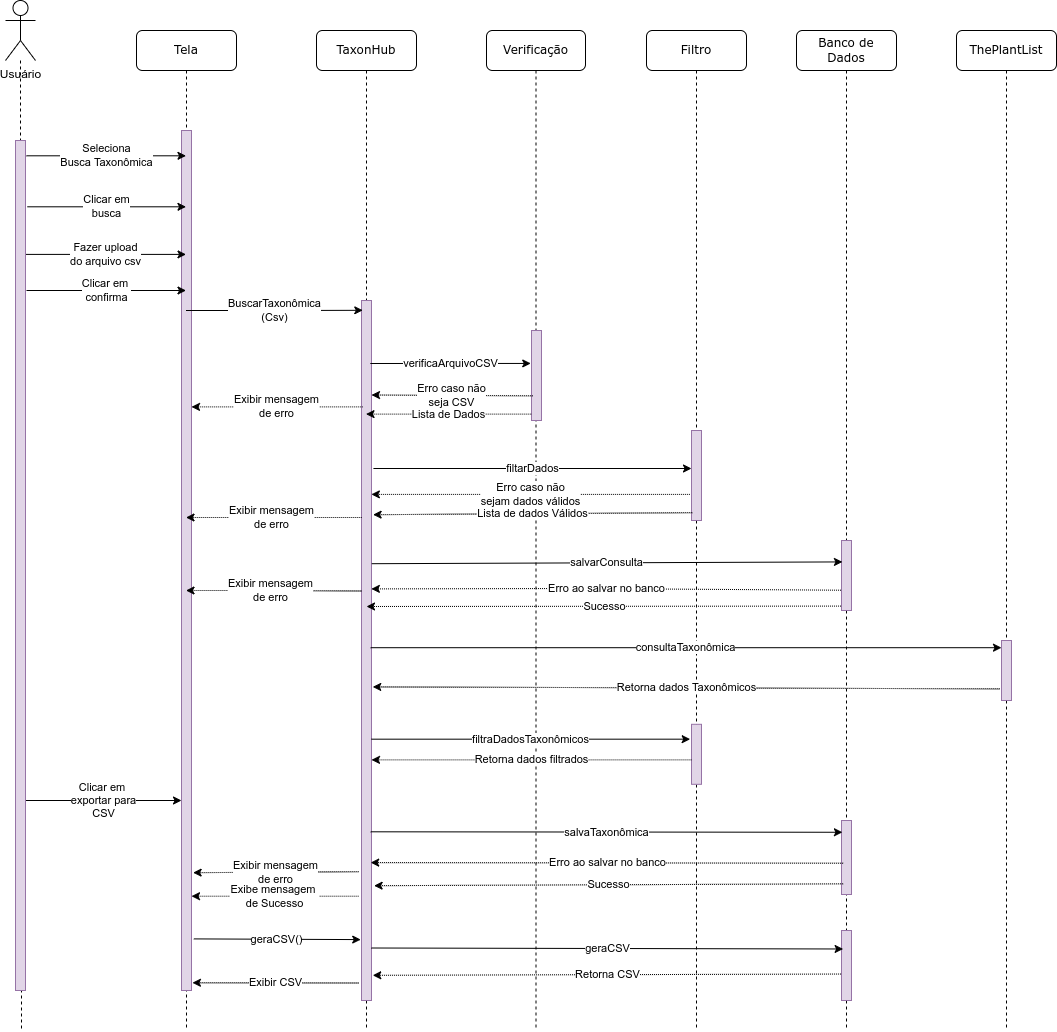

The diagram above was exported from draw.io. Its source (the exported page's mxGraphModel, read from the mxfile embedded in the PNG):
<mxGraphModel dx="868" dy="461" grid="1" gridSize="10" guides="1" tooltips="1" connect="1" arrows="1" fold="1" page="1" pageScale="1" pageWidth="1100" pageHeight="850" background="#ffffff" math="0" shadow="0">
  <root>
    <mxCell id="0" />
    <mxCell id="1" parent="0" />
    <mxCell id="7baba1c4bc27f4b0-2" value="Verificação&lt;br&gt;" style="shape=umlLifeline;perimeter=lifelinePerimeter;whiteSpace=wrap;html=1;container=1;collapsible=0;recursiveResize=0;outlineConnect=0;rounded=1;shadow=0;comic=0;labelBackgroundColor=none;strokeWidth=1;fontFamily=Verdana;fontSize=12;align=center;" parent="1" vertex="1">
      <mxGeometry x="510" y="80" width="99" height="1000" as="geometry" />
    </mxCell>
    <mxCell id="7baba1c4bc27f4b0-10" value="" style="html=1;points=[];perimeter=orthogonalPerimeter;rounded=0;shadow=0;comic=0;labelBackgroundColor=none;strokeWidth=1;fontFamily=Verdana;fontSize=12;align=center;fillColor=#e1d5e7;strokeColor=#9673a6;" parent="7baba1c4bc27f4b0-2" vertex="1">
      <mxGeometry x="45" y="300" width="10" height="90" as="geometry" />
    </mxCell>
    <mxCell id="7baba1c4bc27f4b0-3" value="Filtro" style="shape=umlLifeline;perimeter=lifelinePerimeter;whiteSpace=wrap;html=1;container=1;collapsible=0;recursiveResize=0;outlineConnect=0;rounded=1;shadow=0;comic=0;labelBackgroundColor=none;strokeWidth=1;fontFamily=Verdana;fontSize=12;align=center;" parent="1" vertex="1">
      <mxGeometry x="670" y="80" width="100" height="1000" as="geometry" />
    </mxCell>
    <mxCell id="7baba1c4bc27f4b0-13" value="" style="html=1;points=[];perimeter=orthogonalPerimeter;rounded=0;shadow=0;comic=0;labelBackgroundColor=none;strokeWidth=1;fontFamily=Verdana;fontSize=12;align=center;fillColor=#e1d5e7;strokeColor=#9673a6;" parent="7baba1c4bc27f4b0-3" vertex="1">
      <mxGeometry x="45" y="400" width="10" height="90" as="geometry" />
    </mxCell>
    <mxCell id="7baba1c4bc27f4b0-28" value="" style="html=1;points=[];perimeter=orthogonalPerimeter;rounded=0;shadow=0;comic=0;labelBackgroundColor=none;strokeWidth=1;fontFamily=Verdana;fontSize=12;align=center;fillColor=#e1d5e7;strokeColor=#9673a6;" parent="7baba1c4bc27f4b0-3" vertex="1">
      <mxGeometry x="45" y="693.8" width="10" height="60" as="geometry" />
    </mxCell>
    <mxCell id="7baba1c4bc27f4b0-4" value="Banco de&lt;br&gt;Dados" style="shape=umlLifeline;perimeter=lifelinePerimeter;whiteSpace=wrap;html=1;container=1;collapsible=0;recursiveResize=0;outlineConnect=0;rounded=1;shadow=0;comic=0;labelBackgroundColor=none;strokeWidth=1;fontFamily=Verdana;fontSize=12;align=center;" parent="1" vertex="1">
      <mxGeometry x="820" y="80" width="100" height="1000" as="geometry" />
    </mxCell>
    <mxCell id="7baba1c4bc27f4b0-25" value="" style="html=1;points=[];perimeter=orthogonalPerimeter;rounded=0;shadow=0;comic=0;labelBackgroundColor=none;strokeColor=#9673a6;strokeWidth=1;fillColor=#e1d5e7;fontFamily=Verdana;fontSize=12;align=center;" parent="7baba1c4bc27f4b0-4" vertex="1">
      <mxGeometry x="45" y="790" width="10" height="74" as="geometry" />
    </mxCell>
    <mxCell id="7baba1c4bc27f4b0-16" value="" style="html=1;points=[];perimeter=orthogonalPerimeter;rounded=0;shadow=0;comic=0;labelBackgroundColor=none;strokeWidth=1;fontFamily=Verdana;fontSize=12;align=center;fillColor=#e1d5e7;strokeColor=#9673a6;" parent="7baba1c4bc27f4b0-4" vertex="1">
      <mxGeometry x="45" y="510" width="10" height="70" as="geometry" />
    </mxCell>
    <mxCell id="GgHUJ3pyRnCoHnzraB2m-40" value="" style="html=1;points=[];perimeter=orthogonalPerimeter;rounded=0;shadow=0;comic=0;labelBackgroundColor=none;strokeWidth=1;fontFamily=Verdana;fontSize=12;align=center;fillColor=#e1d5e7;strokeColor=#9673a6;" parent="7baba1c4bc27f4b0-4" vertex="1">
      <mxGeometry x="45" y="900" width="10" height="70" as="geometry" />
    </mxCell>
    <mxCell id="7baba1c4bc27f4b0-5" value="TaxonHub" style="shape=umlLifeline;perimeter=lifelinePerimeter;whiteSpace=wrap;html=1;container=1;collapsible=0;recursiveResize=0;outlineConnect=0;rounded=1;shadow=0;comic=0;labelBackgroundColor=none;strokeWidth=1;fontFamily=Verdana;fontSize=12;align=center;" parent="1" vertex="1">
      <mxGeometry x="340" y="80" width="100" height="1000" as="geometry" />
    </mxCell>
    <mxCell id="7baba1c4bc27f4b0-19" value="" style="html=1;points=[];perimeter=orthogonalPerimeter;rounded=0;shadow=0;comic=0;labelBackgroundColor=none;strokeWidth=1;fontFamily=Verdana;fontSize=12;align=center;fillColor=#e1d5e7;strokeColor=#9673a6;" parent="7baba1c4bc27f4b0-5" vertex="1">
      <mxGeometry x="45" y="270" width="10" height="700" as="geometry" />
    </mxCell>
    <mxCell id="7baba1c4bc27f4b0-6" value="ThePlantList" style="shape=umlLifeline;perimeter=lifelinePerimeter;whiteSpace=wrap;html=1;container=1;collapsible=0;recursiveResize=0;outlineConnect=0;rounded=1;shadow=0;comic=0;labelBackgroundColor=none;strokeWidth=1;fontFamily=Verdana;fontSize=12;align=center;" parent="1" vertex="1">
      <mxGeometry x="980" y="80" width="100" height="1000" as="geometry" />
    </mxCell>
    <mxCell id="7baba1c4bc27f4b0-22" value="" style="html=1;points=[];perimeter=orthogonalPerimeter;rounded=0;shadow=0;comic=0;labelBackgroundColor=none;strokeWidth=1;fontFamily=Verdana;fontSize=12;align=center;fillColor=#e1d5e7;strokeColor=#9673a6;" parent="7baba1c4bc27f4b0-6" vertex="1">
      <mxGeometry x="45" y="610" width="10" height="60" as="geometry" />
    </mxCell>
    <mxCell id="7baba1c4bc27f4b0-8" value="Tela" style="shape=umlLifeline;perimeter=lifelinePerimeter;whiteSpace=wrap;html=1;container=1;collapsible=0;recursiveResize=0;outlineConnect=0;rounded=1;shadow=0;comic=0;labelBackgroundColor=none;strokeWidth=1;fontFamily=Verdana;fontSize=12;align=center;size=40;" parent="1" vertex="1">
      <mxGeometry x="160" y="80" width="100" height="1000" as="geometry" />
    </mxCell>
    <mxCell id="7baba1c4bc27f4b0-9" value="" style="html=1;points=[];perimeter=orthogonalPerimeter;rounded=0;shadow=0;comic=0;labelBackgroundColor=none;strokeWidth=1;fontFamily=Verdana;fontSize=12;align=center;fillColor=#e1d5e7;strokeColor=#9673a6;" parent="7baba1c4bc27f4b0-8" vertex="1">
      <mxGeometry x="45" y="100" width="10" height="860" as="geometry" />
    </mxCell>
    <mxCell id="GgHUJ3pyRnCoHnzraB2m-38" value="Clicar em&amp;nbsp;&lt;br&gt;exportar para&lt;br&gt;CSV" style="endArrow=classic;html=1;rounded=0;" parent="7baba1c4bc27f4b0-8" source="GgHUJ3pyRnCoHnzraB2m-46" edge="1">
      <mxGeometry width="50" height="50" relative="1" as="geometry">
        <mxPoint x="-54.5" y="770" as="sourcePoint" />
        <mxPoint x="45" y="770" as="targetPoint" />
        <Array as="points">
          <mxPoint x="-30" y="770" />
        </Array>
      </mxGeometry>
    </mxCell>
    <mxCell id="GgHUJ3pyRnCoHnzraB2m-4" style="edgeStyle=orthogonalEdgeStyle;rounded=0;orthogonalLoop=1;jettySize=auto;html=1;endArrow=none;endFill=0;dashed=1;" parent="1" source="GgHUJ3pyRnCoHnzraB2m-3" edge="1">
      <mxGeometry relative="1" as="geometry">
        <mxPoint x="45" y="1080" as="targetPoint" />
      </mxGeometry>
    </mxCell>
    <mxCell id="GgHUJ3pyRnCoHnzraB2m-3" value="Usuário" style="shape=umlActor;verticalLabelPosition=bottom;verticalAlign=top;html=1;outlineConnect=0;" parent="1" vertex="1">
      <mxGeometry x="29" y="50" width="30" height="60" as="geometry" />
    </mxCell>
    <mxCell id="GgHUJ3pyRnCoHnzraB2m-5" value="Seleciona&lt;br&gt;Busca Taxonômica" style="endArrow=classic;html=1;rounded=0;exitX=1.103;exitY=0.018;exitDx=0;exitDy=0;exitPerimeter=0;" parent="1" source="GgHUJ3pyRnCoHnzraB2m-46" target="7baba1c4bc27f4b0-8" edge="1">
      <mxGeometry width="50" height="50" relative="1" as="geometry">
        <mxPoint x="45" y="240" as="sourcePoint" />
        <mxPoint x="144.5" y="240" as="targetPoint" />
      </mxGeometry>
    </mxCell>
    <mxCell id="GgHUJ3pyRnCoHnzraB2m-7" value="Clicar em&lt;br&gt;busca" style="endArrow=classic;html=1;rounded=0;exitX=1.172;exitY=0.078;exitDx=0;exitDy=0;exitPerimeter=0;" parent="1" source="GgHUJ3pyRnCoHnzraB2m-46" target="7baba1c4bc27f4b0-8" edge="1">
      <mxGeometry width="50" height="50" relative="1" as="geometry">
        <mxPoint x="45" y="275" as="sourcePoint" />
        <mxPoint x="144.5000000000001" y="275" as="targetPoint" />
      </mxGeometry>
    </mxCell>
    <mxCell id="GgHUJ3pyRnCoHnzraB2m-8" value="Fazer upload&lt;br&gt;do arquivo csv" style="endArrow=classic;html=1;rounded=0;exitX=0.897;exitY=0.134;exitDx=0;exitDy=0;exitPerimeter=0;" parent="1" source="GgHUJ3pyRnCoHnzraB2m-46" target="7baba1c4bc27f4b0-8" edge="1">
      <mxGeometry width="50" height="50" relative="1" as="geometry">
        <mxPoint x="45" y="301" as="sourcePoint" />
        <mxPoint x="144.5000000000001" y="301" as="targetPoint" />
      </mxGeometry>
    </mxCell>
    <mxCell id="GgHUJ3pyRnCoHnzraB2m-9" value="Clicar em&amp;nbsp;&lt;br&gt;confirma" style="endArrow=classic;html=1;rounded=0;" parent="1" target="7baba1c4bc27f4b0-8" edge="1">
      <mxGeometry width="50" height="50" relative="1" as="geometry">
        <mxPoint x="50" y="340" as="sourcePoint" />
        <mxPoint x="145.5000000000001" y="330" as="targetPoint" />
      </mxGeometry>
    </mxCell>
    <mxCell id="GgHUJ3pyRnCoHnzraB2m-10" value="verificaArquivoCSV" style="endArrow=classic;html=1;rounded=0;entryX=-0.076;entryY=0.366;entryDx=0;entryDy=0;entryPerimeter=0;exitX=0.88;exitY=0.09;exitDx=0;exitDy=0;exitPerimeter=0;" parent="1" source="7baba1c4bc27f4b0-19" target="7baba1c4bc27f4b0-10" edge="1">
      <mxGeometry width="50" height="50" relative="1" as="geometry">
        <mxPoint x="498" y="354" as="sourcePoint" />
        <mxPoint x="613" y="354" as="targetPoint" />
      </mxGeometry>
    </mxCell>
    <mxCell id="GgHUJ3pyRnCoHnzraB2m-11" value="Erro caso não&lt;br&gt;seja CSV" style="endArrow=classic;html=1;rounded=0;dashed=1;dashPattern=1 1;entryX=1;entryY=0.135;entryDx=0;entryDy=0;entryPerimeter=0;exitX=0.131;exitY=0.726;exitDx=0;exitDy=0;exitPerimeter=0;" parent="1" source="7baba1c4bc27f4b0-10" target="7baba1c4bc27f4b0-19" edge="1">
      <mxGeometry width="50" height="50" relative="1" as="geometry">
        <mxPoint x="613" y="385.76" as="sourcePoint" />
        <mxPoint x="498" y="386" as="targetPoint" />
      </mxGeometry>
    </mxCell>
    <mxCell id="GgHUJ3pyRnCoHnzraB2m-12" value="Exibir mensagem&lt;br&gt;de erro" style="endArrow=classic;html=1;rounded=0;dashed=1;dashPattern=1 1;exitX=0.128;exitY=0.152;exitDx=0;exitDy=0;exitPerimeter=0;" parent="1" source="7baba1c4bc27f4b0-19" target="7baba1c4bc27f4b0-9" edge="1">
      <mxGeometry width="50" height="50" relative="1" as="geometry">
        <mxPoint x="480" y="390.76" as="sourcePoint" />
        <mxPoint x="358" y="391" as="targetPoint" />
      </mxGeometry>
    </mxCell>
    <mxCell id="GgHUJ3pyRnCoHnzraB2m-13" value="filtarDados" style="endArrow=classic;html=1;rounded=0;exitX=1.193;exitY=0.24;exitDx=0;exitDy=0;exitPerimeter=0;" parent="1" source="7baba1c4bc27f4b0-19" target="7baba1c4bc27f4b0-13" edge="1">
      <mxGeometry width="50" height="50" relative="1" as="geometry">
        <mxPoint x="490.5900000000001" y="509.81999999999994" as="sourcePoint" />
        <mxPoint x="730.19" y="472" as="targetPoint" />
      </mxGeometry>
    </mxCell>
    <mxCell id="GgHUJ3pyRnCoHnzraB2m-14" value="BuscarTaxonômica&lt;br&gt;(Csv)" style="endArrow=classic;html=1;rounded=0;entryX=0.128;entryY=0.014;entryDx=0;entryDy=0;entryPerimeter=0;" parent="1" source="7baba1c4bc27f4b0-8" target="7baba1c4bc27f4b0-19" edge="1">
      <mxGeometry width="50" height="50" relative="1" as="geometry">
        <mxPoint x="355" y="344" as="sourcePoint" />
        <mxPoint x="485" y="344" as="targetPoint" />
        <Array as="points">
          <mxPoint x="310" y="360" />
        </Array>
      </mxGeometry>
    </mxCell>
    <mxCell id="GgHUJ3pyRnCoHnzraB2m-15" value="Lista de Dados" style="endArrow=classic;html=1;rounded=0;dashed=1;dashPattern=1 1;exitX=-0.02;exitY=0.929;exitDx=0;exitDy=0;exitPerimeter=0;" parent="1" source="7baba1c4bc27f4b0-10" target="7baba1c4bc27f4b0-5" edge="1">
      <mxGeometry width="50" height="50" relative="1" as="geometry">
        <mxPoint x="615" y="419" as="sourcePoint" />
        <mxPoint x="494.66666666666674" y="419" as="targetPoint" />
      </mxGeometry>
    </mxCell>
    <mxCell id="GgHUJ3pyRnCoHnzraB2m-16" value="Erro caso não&lt;br&gt;sejam dados válidos" style="endArrow=classic;html=1;rounded=0;dashed=1;dashPattern=1 1;entryX=0.986;entryY=0.277;entryDx=0;entryDy=0;entryPerimeter=0;exitX=-0.164;exitY=0.71;exitDx=0;exitDy=0;exitPerimeter=0;" parent="1" source="7baba1c4bc27f4b0-13" target="7baba1c4bc27f4b0-19" edge="1">
      <mxGeometry width="50" height="50" relative="1" as="geometry">
        <mxPoint x="735.19" y="535" as="sourcePoint" />
        <mxPoint x="488.9900000000002" y="534.9000000000001" as="targetPoint" />
      </mxGeometry>
    </mxCell>
    <mxCell id="GgHUJ3pyRnCoHnzraB2m-17" value="Exibir mensagem&lt;br&gt;de erro" style="endArrow=classic;html=1;rounded=0;dashed=1;dashPattern=1 1;exitX=0.021;exitY=0.31;exitDx=0;exitDy=0;exitPerimeter=0;" parent="1" source="7baba1c4bc27f4b0-19" target="7baba1c4bc27f4b0-8" edge="1">
      <mxGeometry x="0.0223" width="50" height="50" relative="1" as="geometry">
        <mxPoint x="481" y="486.7600000000001" as="sourcePoint" />
        <mxPoint x="359" y="487.0000000000001" as="targetPoint" />
        <mxPoint as="offset" />
      </mxGeometry>
    </mxCell>
    <mxCell id="GgHUJ3pyRnCoHnzraB2m-19" value="Lista de dados Válidos" style="endArrow=classic;html=1;rounded=0;dashed=1;dashPattern=1 1;exitX=0.08;exitY=0.913;exitDx=0;exitDy=0;exitPerimeter=0;entryX=1.162;entryY=0.306;entryDx=0;entryDy=0;entryPerimeter=0;" parent="1" source="7baba1c4bc27f4b0-13" target="7baba1c4bc27f4b0-19" edge="1">
      <mxGeometry width="50" height="50" relative="1" as="geometry">
        <mxPoint x="732.19" y="532" as="sourcePoint" />
        <mxPoint x="490.1900000000002" y="562.1700000000001" as="targetPoint" />
      </mxGeometry>
    </mxCell>
    <mxCell id="GgHUJ3pyRnCoHnzraB2m-20" value="salvarConsulta" style="endArrow=classic;html=1;rounded=0;exitX=1.024;exitY=0.376;exitDx=0;exitDy=0;exitPerimeter=0;entryX=0.093;entryY=0.306;entryDx=0;entryDy=0;entryPerimeter=0;" parent="1" source="7baba1c4bc27f4b0-19" target="7baba1c4bc27f4b0-16" edge="1">
      <mxGeometry width="50" height="50" relative="1" as="geometry">
        <mxPoint x="495.0500000000001" y="613.0800000000002" as="sourcePoint" />
        <mxPoint x="870.6900000000003" y="592" as="targetPoint" />
      </mxGeometry>
    </mxCell>
    <mxCell id="GgHUJ3pyRnCoHnzraB2m-21" value="Erro ao salvar no banco" style="endArrow=classic;html=1;rounded=0;dashed=1;dashPattern=1 1;startArrow=none;exitX=-0.048;exitY=0.71;exitDx=0;exitDy=0;exitPerimeter=0;entryX=0.986;entryY=0.412;entryDx=0;entryDy=0;entryPerimeter=0;" parent="1" source="7baba1c4bc27f4b0-16" target="7baba1c4bc27f4b0-19" edge="1">
      <mxGeometry width="50" height="50" relative="1" as="geometry">
        <mxPoint x="870" y="630" as="sourcePoint" />
        <mxPoint x="490.0003448275863" y="630" as="targetPoint" />
        <Array as="points">
          <mxPoint x="600" y="638" />
        </Array>
      </mxGeometry>
    </mxCell>
    <mxCell id="GgHUJ3pyRnCoHnzraB2m-22" value="Exibir mensagem&lt;br&gt;de erro" style="endArrow=classic;html=1;rounded=0;dashed=1;dashPattern=1 1;exitX=-0.01;exitY=0.415;exitDx=0;exitDy=0;exitPerimeter=0;" parent="1" source="7baba1c4bc27f4b0-19" target="7baba1c4bc27f4b0-8" edge="1">
      <mxGeometry x="0.0426" width="50" height="50" relative="1" as="geometry">
        <mxPoint x="370" y="650" as="sourcePoint" />
        <mxPoint x="359" y="572" as="targetPoint" />
        <Array as="points">
          <mxPoint x="290" y="640" />
        </Array>
        <mxPoint as="offset" />
      </mxGeometry>
    </mxCell>
    <mxCell id="GgHUJ3pyRnCoHnzraB2m-29" value="Retorna dados filtrados" style="endArrow=classic;html=1;rounded=0;dashed=1;dashPattern=1 1;exitX=0.007;exitY=0.593;exitDx=0;exitDy=0;exitPerimeter=0;" parent="1" source="7baba1c4bc27f4b0-28" target="7baba1c4bc27f4b0-19" edge="1">
      <mxGeometry width="50" height="50" relative="1" as="geometry">
        <mxPoint x="743" y="767.8" as="sourcePoint" />
        <mxPoint x="499.43000000000006" y="788.4799999999998" as="targetPoint" />
      </mxGeometry>
    </mxCell>
    <mxCell id="GgHUJ3pyRnCoHnzraB2m-30" value="salvaTaxonômica" style="endArrow=classic;html=1;rounded=0;entryX=0.093;entryY=0.159;entryDx=0;entryDy=0;entryPerimeter=0;exitX=0.917;exitY=0.759;exitDx=0;exitDy=0;exitPerimeter=0;" parent="1" source="7baba1c4bc27f4b0-19" target="7baba1c4bc27f4b0-25" edge="1">
      <mxGeometry width="50" height="50" relative="1" as="geometry">
        <mxPoint x="489.8103448275863" y="871.7660000000001" as="sourcePoint" />
        <mxPoint x="876" y="770" as="targetPoint" />
      </mxGeometry>
    </mxCell>
    <mxCell id="GgHUJ3pyRnCoHnzraB2m-33" value="Erro ao salvar no banco" style="endArrow=classic;html=1;rounded=0;dashed=1;dashPattern=1 1;exitX=0.162;exitY=0.577;exitDx=0;exitDy=0;exitPerimeter=0;entryX=0.917;entryY=0.803;entryDx=0;entryDy=0;entryPerimeter=0;" parent="1" source="7baba1c4bc27f4b0-25" target="7baba1c4bc27f4b0-19" edge="1">
      <mxGeometry width="50" height="50" relative="1" as="geometry">
        <mxPoint x="872.5000000000002" y="801" as="sourcePoint" />
        <mxPoint x="495.0000000000002" y="902.6980000000001" as="targetPoint" />
      </mxGeometry>
    </mxCell>
    <mxCell id="GgHUJ3pyRnCoHnzraB2m-32" value="Sucesso" style="endArrow=classic;html=1;rounded=0;dashed=1;dashPattern=1 1;exitX=0.162;exitY=0.856;exitDx=0;exitDy=0;exitPerimeter=0;entryX=1.262;entryY=0.836;entryDx=0;entryDy=0;entryPerimeter=0;" parent="1" source="7baba1c4bc27f4b0-25" target="7baba1c4bc27f4b0-19" edge="1">
      <mxGeometry width="50" height="50" relative="1" as="geometry">
        <mxPoint x="872" y="820" as="sourcePoint" />
        <mxPoint x="495.0000000000002" y="923.3440000000003" as="targetPoint" />
      </mxGeometry>
    </mxCell>
    <mxCell id="GgHUJ3pyRnCoHnzraB2m-34" value="Exibir mensagem&lt;br&gt;de erro" style="endArrow=classic;html=1;rounded=0;dashed=1;dashPattern=1 1;entryX=1.162;entryY=0.863;entryDx=0;entryDy=0;entryPerimeter=0;exitX=-0.286;exitY=0.816;exitDx=0;exitDy=0;exitPerimeter=0;" parent="1" source="7baba1c4bc27f4b0-19" target="7baba1c4bc27f4b0-9" edge="1">
      <mxGeometry width="50" height="50" relative="1" as="geometry">
        <mxPoint x="430" y="809" as="sourcePoint" />
        <mxPoint x="270" y="780" as="targetPoint" />
      </mxGeometry>
    </mxCell>
    <mxCell id="GgHUJ3pyRnCoHnzraB2m-36" value="Exibe mensagem &lt;br&gt;de Sucesso" style="endArrow=classic;html=1;rounded=0;dashed=1;dashPattern=1 1;exitX=-0.286;exitY=0.851;exitDx=0;exitDy=0;exitPerimeter=0;" parent="1" source="7baba1c4bc27f4b0-19" target="7baba1c4bc27f4b0-9" edge="1">
      <mxGeometry width="50" height="50" relative="1" as="geometry">
        <mxPoint x="481" y="811.76" as="sourcePoint" />
        <mxPoint x="359.0000000000001" y="812" as="targetPoint" />
      </mxGeometry>
    </mxCell>
    <mxCell id="GgHUJ3pyRnCoHnzraB2m-46" value="" style="html=1;points=[];perimeter=orthogonalPerimeter;rounded=0;shadow=0;comic=0;labelBackgroundColor=none;strokeWidth=1;fontFamily=Verdana;fontSize=12;align=center;fillColor=#e1d5e7;strokeColor=#9673a6;" parent="1" vertex="1">
      <mxGeometry x="39" y="190" width="10" height="850" as="geometry" />
    </mxCell>
    <mxCell id="GgHUJ3pyRnCoHnzraB2m-41" value="geraCSV&lt;br&gt;" style="endArrow=classic;html=1;rounded=0;entryX=0.162;entryY=0.264;entryDx=0;entryDy=0;entryPerimeter=0;exitX=0.986;exitY=0.925;exitDx=0;exitDy=0;exitPerimeter=0;" parent="1" source="7baba1c4bc27f4b0-19" target="GgHUJ3pyRnCoHnzraB2m-40" edge="1">
      <mxGeometry width="50" height="50" relative="1" as="geometry">
        <mxPoint x="495.0000000000002" y="988.4799999999998" as="sourcePoint" />
        <mxPoint x="610" y="950" as="targetPoint" />
      </mxGeometry>
    </mxCell>
    <mxCell id="GgHUJ3pyRnCoHnzraB2m-25" value="consultaTaxonômica" style="endArrow=classic;html=1;rounded=0;exitX=0.917;exitY=0.496;exitDx=0;exitDy=0;exitPerimeter=0;" parent="1" source="7baba1c4bc27f4b0-19" target="7baba1c4bc27f4b0-22" edge="1">
      <mxGeometry width="50" height="50" relative="1" as="geometry">
        <mxPoint x="494.8103448275863" y="690" as="sourcePoint" />
        <mxPoint x="965" y="640" as="targetPoint" />
      </mxGeometry>
    </mxCell>
    <mxCell id="GgHUJ3pyRnCoHnzraB2m-23" value="Sucesso" style="endArrow=classic;html=1;rounded=0;dashed=1;dashPattern=1 1;exitX=-0.048;exitY=0.937;exitDx=0;exitDy=0;exitPerimeter=0;" parent="1" source="7baba1c4bc27f4b0-16" edge="1">
      <mxGeometry width="50" height="50" relative="1" as="geometry">
        <mxPoint x="870" y="650" as="sourcePoint" />
        <mxPoint x="390" y="656" as="targetPoint" />
        <Array as="points" />
      </mxGeometry>
    </mxCell>
    <mxCell id="GgHUJ3pyRnCoHnzraB2m-27" value="filtraDadosTaxonômicos" style="endArrow=classic;html=1;rounded=0;entryX=-0.131;entryY=0.248;entryDx=0;entryDy=0;entryPerimeter=0;" parent="1" source="7baba1c4bc27f4b0-19" target="7baba1c4bc27f4b0-28" edge="1">
      <mxGeometry width="50" height="50" relative="1" as="geometry">
        <mxPoint x="499.9000000000001" y="770" as="sourcePoint" />
        <mxPoint x="746" y="746.8" as="targetPoint" />
      </mxGeometry>
    </mxCell>
    <mxCell id="GgHUJ3pyRnCoHnzraB2m-43" value="Exibir CSV" style="endArrow=classic;html=1;rounded=0;dashed=1;dashPattern=1 1;entryX=1.093;entryY=0.991;entryDx=0;entryDy=0;entryPerimeter=0;exitX=-0.286;exitY=0.975;exitDx=0;exitDy=0;exitPerimeter=0;" parent="1" source="7baba1c4bc27f4b0-19" target="7baba1c4bc27f4b0-9" edge="1">
      <mxGeometry width="50" height="50" relative="1" as="geometry">
        <mxPoint x="475" y="950" as="sourcePoint" />
        <mxPoint x="360" y="950.24" as="targetPoint" />
      </mxGeometry>
    </mxCell>
    <mxCell id="GgHUJ3pyRnCoHnzraB2m-26" value="Retorna dados Taxonômicos" style="endArrow=classic;html=1;rounded=0;dashed=1;dashPattern=1 1;entryX=1.124;entryY=0.552;entryDx=0;entryDy=0;entryPerimeter=0;exitX=-0.186;exitY=0.806;exitDx=0;exitDy=0;exitPerimeter=0;" parent="1" source="7baba1c4bc27f4b0-22" target="7baba1c4bc27f4b0-19" edge="1">
      <mxGeometry width="50" height="50" relative="1" as="geometry">
        <mxPoint x="1031" y="703" as="sourcePoint" />
        <mxPoint x="499.43000000000006" y="726.5" as="targetPoint" />
      </mxGeometry>
    </mxCell>
    <mxCell id="GgHUJ3pyRnCoHnzraB2m-42" value="Retorna CSV" style="endArrow=classic;html=1;rounded=0;dashed=1;dashPattern=1 1;exitX=-0.045;exitY=0.622;exitDx=0;exitDy=0;exitPerimeter=0;entryX=1.124;entryY=0.964;entryDx=0;entryDy=0;entryPerimeter=0;" parent="1" source="GgHUJ3pyRnCoHnzraB2m-40" target="7baba1c4bc27f4b0-19" edge="1">
      <mxGeometry width="50" height="50" relative="1" as="geometry">
        <mxPoint x="740" y="1010" as="sourcePoint" />
        <mxPoint x="460" y="1014" as="targetPoint" />
        <Array as="points" />
      </mxGeometry>
    </mxCell>
    <mxCell id="GgHUJ3pyRnCoHnzraB2m-39" value="geraCSV()" style="endArrow=classic;html=1;rounded=0;entryX=-0.079;entryY=0.913;entryDx=0;entryDy=0;entryPerimeter=0;exitX=1.231;exitY=0.94;exitDx=0;exitDy=0;exitPerimeter=0;" parent="1" source="7baba1c4bc27f4b0-9" target="7baba1c4bc27f4b0-19" edge="1">
      <mxGeometry width="50" height="50" relative="1" as="geometry">
        <mxPoint x="220" y="975" as="sourcePoint" />
        <mxPoint x="445" y="869" as="targetPoint" />
      </mxGeometry>
    </mxCell>
  </root>
</mxGraphModel>